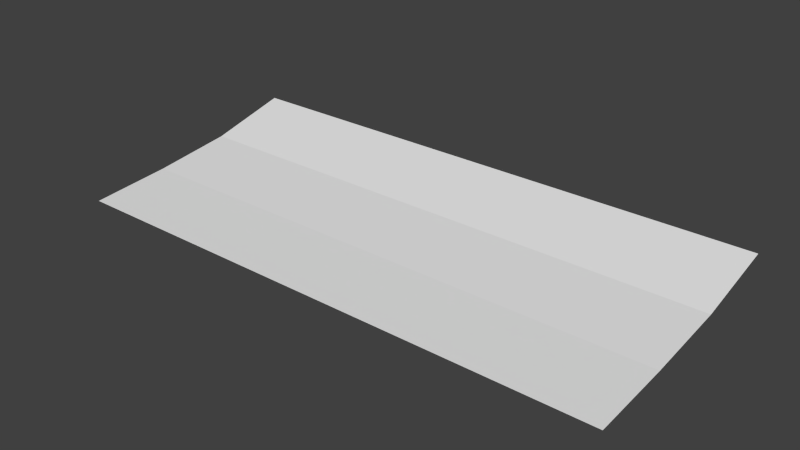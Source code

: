 # Source: ground.blend  (saved by Blender 2.74.0; exported with 4.5.12 LTS)
import bpy
from mathutils import Matrix  # noqa: F401  (used for matrix-valued properties, if any)

bpy.ops.wm.read_factory_settings(use_empty=True)
scene = bpy.context.scene
scene.name = 'Scene'

# ---- collections
col_collection_1 = bpy.data.collections.new('Collection 1'); scene.collection.children.link(col_collection_1)

# ---- world
world_world = bpy.data.worlds.new('World'); scene.world = world_world
world_world.color = (0.05088, 0.05088, 0.05088)
world_world.use_sun_shadow = False
world_world.sun_shadow_jitter_overblur = 0.0
world_world.cycles.sampling_method = 'MANUAL'
world_world.cycles.sample_map_resolution = 256

# ---- meshes
me_plane = bpy.data.meshes.new('Plane')
me_plane.from_pydata([(-12.0, -12.0, 2.0), (12.0, -12.0, 2.0), (-12.0, 12.0, 5.0), (12.0, 12.0, 5.0), (-12.0, -36.0, 0.0), (12.0, -36.0, 0.0), (-12.0, 36.0, 11.0), (12.0, 36.0, 11.0), (-36.0, -12.0, 2.0), (-36.0, 12.0, 5.0), (-36.0, -36.0, 0.0), (-36.0, 36.0, 11.0), (-60.0, -12.0, 2.0), (-60.0, 12.0, 5.0), (-60.0, -36.0, 0.0), (-60.0, 36.0, 11.0), (-84.0, -12.0, 2.0), (-84.0, 12.0, 5.0), (-84.0, -36.0, 0.0), (-84.0, 36.0, 11.0), (-108.0, -12.0, 2.0), (-108.0, 12.0, 5.0), (-108.0, -36.0, 0.0), (-108.0, 36.0, 11.0), (-132.0, -12.0, 2.0), (-132.0, 12.0, 5.0), (-132.0, -36.0, 0.0), (-132.0, 36.0, 11.0), (-156.0, -12.0, 2.0), (-156.0, 12.0, 5.0), (-156.0, -36.0, 0.0), (-156.0, 36.0, 11.0)], [], [(0, 1, 3, 2), (1, 0, 4, 5), (2, 3, 7, 6), (2, 6, 11, 9), (4, 0, 8, 10), (0, 2, 9, 8), (9, 11, 15, 13), (10, 8, 12, 14), (8, 9, 13, 12), (13, 15, 19, 17), (14, 12, 16, 18), (12, 13, 17, 16), (17, 19, 23, 21), (18, 16, 20, 22), (16, 17, 21, 20), (21, 23, 27, 25), (22, 20, 24, 26), (20, 21, 25, 24), (25, 27, 31, 29), (26, 24, 28, 30), (24, 25, 29, 28)])
me_plane.use_remesh_preserve_volume = False
me_plane.use_remesh_preserve_attributes = False
me_plane.use_mirror_vertex_groups = False
me_plane.update()

# ---- objects
ob_plane = bpy.data.objects.new('Plane', me_plane)

# ---- transforms, parenting, visibility, modifiers, constraints
ob_plane.location = (0.0, 0.0, 0.0)
ob_plane.lineart.crease_threshold = 0.0

# ---- collection membership
col_collection_1.objects.link(ob_plane)

# ---- scene / render settings (as saved in the file)
scene.frame_start = 1; scene.frame_end = 250; scene.frame_set(1)
scene.render.engine = 'BLENDER_EEVEE_NEXT'
scene.render.resolution_percentage = 50
scene.render.dither_intensity = 0.0
scene.cycles.use_denoising = False
scene.cycles.samples = 10
scene.cycles.sampling_pattern = 'TABULATED_SOBOL'
scene.cycles.light_sampling_threshold = 0.0
scene.cycles.use_adaptive_sampling = False
scene.cycles.use_light_tree = False
scene.cycles.blur_glossy = 0.0
scene.cycles.pixel_filter_type = 'GAUSSIAN'
scene.cycles.sample_clamp_indirect = 0.0
scene.view_settings.view_transform = 'Standard'
bpy.context.view_layer.update()

# ---- added for rendering (the .blend has no active camera and no usable light): camera, sun
cam_auto = bpy.data.cameras.new('AutoCamera')
cam_auto.lens = 50.0
cam_auto.sensor_width = 36.0
cam_auto.clip_end = 2973.26
ob_auto_camera = bpy.data.objects.new('AutoCamera', cam_auto)
scene.collection.objects.link(ob_auto_camera)
ob_auto_camera.location = (97.4172, -203.301, 141.034)
ob_auto_camera.rotation_euler = (1.09748, -7.21219e-08, 0.694738)
scene.camera = ob_auto_camera
light_auto_sun = bpy.data.lights.new('AutoSun', 'SUN')
light_auto_sun.energy = 3.0
light_auto_sun.angle = 0.0523599
ob_auto_sun = bpy.data.objects.new('AutoSun', light_auto_sun)
scene.collection.objects.link(ob_auto_sun)
ob_auto_sun.rotation_euler = (0.872665, 0.174533, 0.523599)
bpy.context.view_layer.update()
